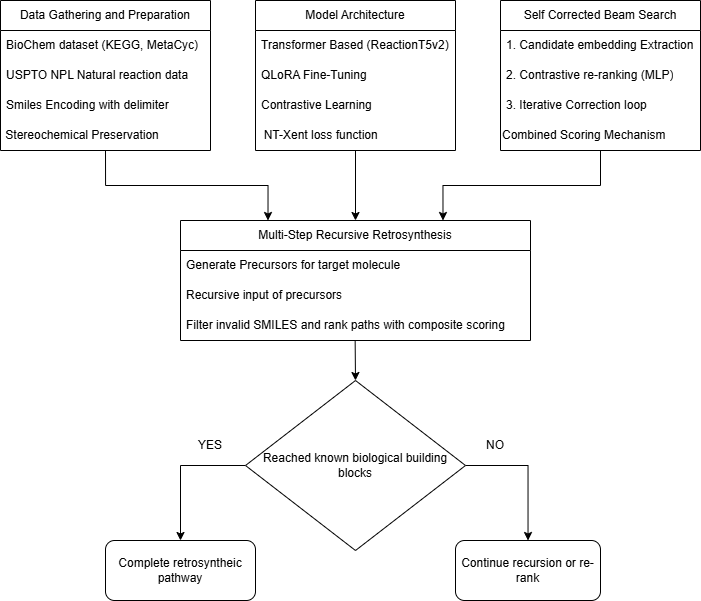

The diagram above was exported from draw.io. Its source (the exported page's mxGraphModel, read from the mxfile embedded in the PNG):
<mxGraphModel dx="1228" dy="1761" grid="1" gridSize="10" guides="1" tooltips="1" connect="1" arrows="1" fold="1" page="1" pageScale="1" pageWidth="850" pageHeight="1100" math="0" shadow="0">
  <root>
    <mxCell id="0" />
    <mxCell id="1" parent="0" />
    <mxCell id="n6eBad2B1HrwD7Zc4HFL-4" value="Data Gathering and Preparation" style="swimlane;fontStyle=0;childLayout=stackLayout;horizontal=1;startSize=30;horizontalStack=0;resizeParent=1;resizeParentMax=0;resizeLast=0;collapsible=1;marginBottom=0;whiteSpace=wrap;html=1;" vertex="1" parent="1">
      <mxGeometry x="50" y="-680" width="210" height="150" as="geometry">
        <mxRectangle x="40" y="-640" width="210" height="30" as="alternateBounds" />
      </mxGeometry>
    </mxCell>
    <mxCell id="n6eBad2B1HrwD7Zc4HFL-5" value="BioChem dataset (KEGG, MetaCyc)" style="text;strokeColor=none;fillColor=none;align=left;verticalAlign=middle;spacingLeft=4;spacingRight=4;overflow=hidden;points=[[0,0.5],[1,0.5]];portConstraint=eastwest;rotatable=0;whiteSpace=wrap;html=1;" vertex="1" parent="n6eBad2B1HrwD7Zc4HFL-4">
      <mxGeometry y="30" width="210" height="30" as="geometry" />
    </mxCell>
    <mxCell id="n6eBad2B1HrwD7Zc4HFL-6" value="USPTO NPL Natural reaction data" style="text;strokeColor=none;fillColor=none;align=left;verticalAlign=middle;spacingLeft=4;spacingRight=4;overflow=hidden;points=[[0,0.5],[1,0.5]];portConstraint=eastwest;rotatable=0;whiteSpace=wrap;html=1;" vertex="1" parent="n6eBad2B1HrwD7Zc4HFL-4">
      <mxGeometry y="60" width="210" height="30" as="geometry" />
    </mxCell>
    <mxCell id="n6eBad2B1HrwD7Zc4HFL-7" value="Smiles Encoding with delimiter" style="text;strokeColor=none;fillColor=none;align=left;verticalAlign=middle;spacingLeft=4;spacingRight=4;overflow=hidden;points=[[0,0.5],[1,0.5]];portConstraint=eastwest;rotatable=0;whiteSpace=wrap;html=1;" vertex="1" parent="n6eBad2B1HrwD7Zc4HFL-4">
      <mxGeometry y="90" width="210" height="30" as="geometry" />
    </mxCell>
    <mxCell id="n6eBad2B1HrwD7Zc4HFL-14" value="&amp;nbsp;Stereochemical Preservation" style="text;html=1;align=left;verticalAlign=middle;whiteSpace=wrap;rounded=0;" vertex="1" parent="n6eBad2B1HrwD7Zc4HFL-4">
      <mxGeometry y="120" width="210" height="30" as="geometry" />
    </mxCell>
    <mxCell id="n6eBad2B1HrwD7Zc4HFL-15" value="Model Architecture" style="swimlane;fontStyle=0;childLayout=stackLayout;horizontal=1;startSize=30;horizontalStack=0;resizeParent=1;resizeParentMax=0;resizeLast=0;collapsible=1;marginBottom=0;whiteSpace=wrap;html=1;" vertex="1" parent="1">
      <mxGeometry x="305" y="-680" width="200" height="150" as="geometry">
        <mxRectangle x="40" y="-640" width="210" height="30" as="alternateBounds" />
      </mxGeometry>
    </mxCell>
    <mxCell id="n6eBad2B1HrwD7Zc4HFL-16" value="Transformer Based (ReactionT5v2)" style="text;strokeColor=none;fillColor=none;align=left;verticalAlign=middle;spacingLeft=4;spacingRight=4;overflow=hidden;points=[[0,0.5],[1,0.5]];portConstraint=eastwest;rotatable=0;whiteSpace=wrap;html=1;" vertex="1" parent="n6eBad2B1HrwD7Zc4HFL-15">
      <mxGeometry y="30" width="200" height="30" as="geometry" />
    </mxCell>
    <mxCell id="n6eBad2B1HrwD7Zc4HFL-17" value="QLoRA Fine-Tuning" style="text;strokeColor=none;fillColor=none;align=left;verticalAlign=middle;spacingLeft=4;spacingRight=4;overflow=hidden;points=[[0,0.5],[1,0.5]];portConstraint=eastwest;rotatable=0;whiteSpace=wrap;html=1;" vertex="1" parent="n6eBad2B1HrwD7Zc4HFL-15">
      <mxGeometry y="60" width="200" height="30" as="geometry" />
    </mxCell>
    <mxCell id="n6eBad2B1HrwD7Zc4HFL-18" value="Contrastive Learning" style="text;strokeColor=none;fillColor=none;align=left;verticalAlign=middle;spacingLeft=4;spacingRight=4;overflow=hidden;points=[[0,0.5],[1,0.5]];portConstraint=eastwest;rotatable=0;whiteSpace=wrap;html=1;" vertex="1" parent="n6eBad2B1HrwD7Zc4HFL-15">
      <mxGeometry y="90" width="200" height="30" as="geometry" />
    </mxCell>
    <mxCell id="n6eBad2B1HrwD7Zc4HFL-19" value="&amp;nbsp; NT-Xent loss function" style="text;html=1;align=left;verticalAlign=middle;whiteSpace=wrap;rounded=0;" vertex="1" parent="n6eBad2B1HrwD7Zc4HFL-15">
      <mxGeometry y="120" width="200" height="30" as="geometry" />
    </mxCell>
    <mxCell id="n6eBad2B1HrwD7Zc4HFL-20" value="Self Corrected Beam Search" style="swimlane;fontStyle=0;childLayout=stackLayout;horizontal=1;startSize=30;horizontalStack=0;resizeParent=1;resizeParentMax=0;resizeLast=0;collapsible=1;marginBottom=0;whiteSpace=wrap;html=1;" vertex="1" parent="1">
      <mxGeometry x="550" y="-680" width="200" height="150" as="geometry">
        <mxRectangle x="40" y="-640" width="210" height="30" as="alternateBounds" />
      </mxGeometry>
    </mxCell>
    <mxCell id="n6eBad2B1HrwD7Zc4HFL-21" value="1. Candidate embedding Extraction" style="text;strokeColor=none;fillColor=none;align=left;verticalAlign=middle;spacingLeft=4;spacingRight=4;overflow=hidden;points=[[0,0.5],[1,0.5]];portConstraint=eastwest;rotatable=0;whiteSpace=wrap;html=1;" vertex="1" parent="n6eBad2B1HrwD7Zc4HFL-20">
      <mxGeometry y="30" width="200" height="30" as="geometry" />
    </mxCell>
    <mxCell id="n6eBad2B1HrwD7Zc4HFL-22" value="2. Contrastive re-ranking (MLP)" style="text;strokeColor=none;fillColor=none;align=left;verticalAlign=middle;spacingLeft=4;spacingRight=4;overflow=hidden;points=[[0,0.5],[1,0.5]];portConstraint=eastwest;rotatable=0;whiteSpace=wrap;html=1;" vertex="1" parent="n6eBad2B1HrwD7Zc4HFL-20">
      <mxGeometry y="60" width="200" height="30" as="geometry" />
    </mxCell>
    <mxCell id="n6eBad2B1HrwD7Zc4HFL-23" value="3. Iterative Correction loop" style="text;strokeColor=none;fillColor=none;align=left;verticalAlign=middle;spacingLeft=4;spacingRight=4;overflow=hidden;points=[[0,0.5],[1,0.5]];portConstraint=eastwest;rotatable=0;whiteSpace=wrap;html=1;" vertex="1" parent="n6eBad2B1HrwD7Zc4HFL-20">
      <mxGeometry y="90" width="200" height="30" as="geometry" />
    </mxCell>
    <mxCell id="n6eBad2B1HrwD7Zc4HFL-24" value="Combined Scoring Mechanism" style="text;html=1;align=left;verticalAlign=middle;whiteSpace=wrap;rounded=0;" vertex="1" parent="n6eBad2B1HrwD7Zc4HFL-20">
      <mxGeometry y="120" width="200" height="30" as="geometry" />
    </mxCell>
    <mxCell id="n6eBad2B1HrwD7Zc4HFL-25" value="Multi-Step Recursive Retrosynthesis" style="swimlane;fontStyle=0;childLayout=stackLayout;horizontal=1;startSize=30;horizontalStack=0;resizeParent=1;resizeParentMax=0;resizeLast=0;collapsible=1;marginBottom=0;whiteSpace=wrap;html=1;" vertex="1" parent="1">
      <mxGeometry x="230" y="-460" width="350" height="120" as="geometry" />
    </mxCell>
    <mxCell id="n6eBad2B1HrwD7Zc4HFL-26" value="Generate Precursors for target molecule" style="text;strokeColor=none;fillColor=none;align=left;verticalAlign=middle;spacingLeft=4;spacingRight=4;overflow=hidden;points=[[0,0.5],[1,0.5]];portConstraint=eastwest;rotatable=0;whiteSpace=wrap;html=1;" vertex="1" parent="n6eBad2B1HrwD7Zc4HFL-25">
      <mxGeometry y="30" width="350" height="30" as="geometry" />
    </mxCell>
    <mxCell id="n6eBad2B1HrwD7Zc4HFL-27" value="Recursive input of precursors" style="text;strokeColor=none;fillColor=none;align=left;verticalAlign=middle;spacingLeft=4;spacingRight=4;overflow=hidden;points=[[0,0.5],[1,0.5]];portConstraint=eastwest;rotatable=0;whiteSpace=wrap;html=1;" vertex="1" parent="n6eBad2B1HrwD7Zc4HFL-25">
      <mxGeometry y="60" width="350" height="30" as="geometry" />
    </mxCell>
    <mxCell id="n6eBad2B1HrwD7Zc4HFL-28" value="Filter invalid SMILES and rank paths with composite scoring" style="text;strokeColor=none;fillColor=none;align=left;verticalAlign=middle;spacingLeft=4;spacingRight=4;overflow=hidden;points=[[0,0.5],[1,0.5]];portConstraint=eastwest;rotatable=0;whiteSpace=wrap;html=1;" vertex="1" parent="n6eBad2B1HrwD7Zc4HFL-25">
      <mxGeometry y="90" width="350" height="30" as="geometry" />
    </mxCell>
    <mxCell id="n6eBad2B1HrwD7Zc4HFL-39" style="edgeStyle=orthogonalEdgeStyle;rounded=0;orthogonalLoop=1;jettySize=auto;html=1;exitX=0;exitY=0.5;exitDx=0;exitDy=0;entryX=0.5;entryY=0;entryDx=0;entryDy=0;" edge="1" parent="1" source="n6eBad2B1HrwD7Zc4HFL-29" target="n6eBad2B1HrwD7Zc4HFL-37">
      <mxGeometry relative="1" as="geometry" />
    </mxCell>
    <mxCell id="n6eBad2B1HrwD7Zc4HFL-40" style="edgeStyle=orthogonalEdgeStyle;rounded=0;orthogonalLoop=1;jettySize=auto;html=1;exitX=1;exitY=0.5;exitDx=0;exitDy=0;" edge="1" parent="1" source="n6eBad2B1HrwD7Zc4HFL-29" target="n6eBad2B1HrwD7Zc4HFL-38">
      <mxGeometry relative="1" as="geometry" />
    </mxCell>
    <mxCell id="n6eBad2B1HrwD7Zc4HFL-29" value="Reached known biological building blocks" style="rhombus;whiteSpace=wrap;html=1;" vertex="1" parent="1">
      <mxGeometry x="295" y="-300" width="220" height="170" as="geometry" />
    </mxCell>
    <mxCell id="n6eBad2B1HrwD7Zc4HFL-32" style="edgeStyle=orthogonalEdgeStyle;rounded=0;orthogonalLoop=1;jettySize=auto;html=1;exitX=0.5;exitY=1;exitDx=0;exitDy=0;entryX=0.25;entryY=0;entryDx=0;entryDy=0;" edge="1" parent="1" source="n6eBad2B1HrwD7Zc4HFL-14" target="n6eBad2B1HrwD7Zc4HFL-25">
      <mxGeometry relative="1" as="geometry" />
    </mxCell>
    <mxCell id="n6eBad2B1HrwD7Zc4HFL-33" style="edgeStyle=orthogonalEdgeStyle;rounded=0;orthogonalLoop=1;jettySize=auto;html=1;exitX=0.5;exitY=1;exitDx=0;exitDy=0;entryX=0.75;entryY=0;entryDx=0;entryDy=0;" edge="1" parent="1" source="n6eBad2B1HrwD7Zc4HFL-24" target="n6eBad2B1HrwD7Zc4HFL-25">
      <mxGeometry relative="1" as="geometry" />
    </mxCell>
    <mxCell id="n6eBad2B1HrwD7Zc4HFL-34" style="edgeStyle=orthogonalEdgeStyle;rounded=0;orthogonalLoop=1;jettySize=auto;html=1;exitX=0.5;exitY=1;exitDx=0;exitDy=0;entryX=0.5;entryY=0;entryDx=0;entryDy=0;" edge="1" parent="1" source="n6eBad2B1HrwD7Zc4HFL-19" target="n6eBad2B1HrwD7Zc4HFL-25">
      <mxGeometry relative="1" as="geometry" />
    </mxCell>
    <mxCell id="n6eBad2B1HrwD7Zc4HFL-36" value="" style="endArrow=classic;html=1;rounded=0;exitX=0.499;exitY=0.993;exitDx=0;exitDy=0;exitPerimeter=0;entryX=0.5;entryY=0;entryDx=0;entryDy=0;" edge="1" parent="1" source="n6eBad2B1HrwD7Zc4HFL-28" target="n6eBad2B1HrwD7Zc4HFL-29">
      <mxGeometry width="50" height="50" relative="1" as="geometry">
        <mxPoint x="310" y="-310" as="sourcePoint" />
        <mxPoint x="360" y="-360" as="targetPoint" />
      </mxGeometry>
    </mxCell>
    <mxCell id="n6eBad2B1HrwD7Zc4HFL-37" value="Complete retrosyntheic pathway" style="rounded=1;whiteSpace=wrap;html=1;" vertex="1" parent="1">
      <mxGeometry x="155" y="-140" width="150" height="60" as="geometry" />
    </mxCell>
    <mxCell id="n6eBad2B1HrwD7Zc4HFL-38" value="Continue recursion or re-rank" style="rounded=1;whiteSpace=wrap;html=1;" vertex="1" parent="1">
      <mxGeometry x="505" y="-140" width="145" height="60" as="geometry" />
    </mxCell>
    <mxCell id="n6eBad2B1HrwD7Zc4HFL-41" value="YES" style="text;html=1;align=center;verticalAlign=middle;whiteSpace=wrap;rounded=0;" vertex="1" parent="1">
      <mxGeometry x="230" y="-250" width="60" height="30" as="geometry" />
    </mxCell>
    <mxCell id="n6eBad2B1HrwD7Zc4HFL-42" value="NO" style="text;html=1;align=center;verticalAlign=middle;whiteSpace=wrap;rounded=0;" vertex="1" parent="1">
      <mxGeometry x="515" y="-250" width="60" height="30" as="geometry" />
    </mxCell>
  </root>
</mxGraphModel>